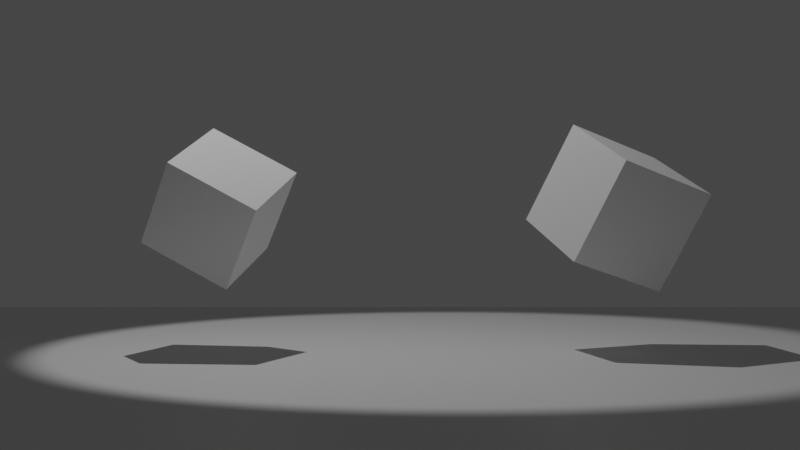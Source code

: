 # Source: 1.blend  (saved by Blender 3.5.10; exported with 4.5.12 LTS)
import bpy
from mathutils import Matrix  # noqa: F401  (used for matrix-valued properties, if any)

bpy.ops.wm.read_factory_settings(use_empty=True)
scene = bpy.context.scene
scene.name = 'Scene'

# ---- collections
col_collection = bpy.data.collections.new('Collection'); scene.collection.children.link(col_collection)

# ---- materials (node trees are filled in below, after node groups)
mat_material = bpy.data.materials.new('Material')
mat_material.alpha_threshold = 0.0
mat_material.use_transparent_shadow = False
mat_material.roughness = 0.5
mat_material.line_color = (0.0, 0.0, 0.0, 1.0)

# ---- material node trees
mat_material.use_nodes = True; mat_material.node_tree.nodes.clear()
_N = mat_material.node_tree.nodes; _L = mat_material.node_tree.links
n0 = _N.new('ShaderNodeOutputMaterial'); n0.name = 'Material Output'; n0.location = (300, 300)
n1 = _N.new('ShaderNodeBsdfPrincipled'); n1.name = 'Principled BSDF'; n1.location = (10, 300)
n1.distribution = 'GGX'
n1.subsurface_method = 'RANDOM_WALK_SKIN'
n1.inputs[3].default_value = 1.45
n1.inputs[27].default_value = (0.0, 0.0, 0.0, 1.0)
n1.inputs[28].default_value = 1.0
_L.new(n1.outputs[0], n0.inputs[0])
n0.is_active_output = True

# ---- world
world_world = bpy.data.worlds.new('World'); scene.world = world_world
world_world.use_nodes = True; world_world.node_tree.nodes.clear()
_N = world_world.node_tree.nodes; _L = world_world.node_tree.links
n0 = _N.new('ShaderNodeOutputWorld'); n0.name = 'World Output'; n0.location = (300, 300)
n1 = _N.new('ShaderNodeBackground'); n1.name = 'Background'; n1.location = (10, 300)
n1.inputs[0].default_value = (0.05088, 0.05088, 0.05088, 1.0)
_L.new(n1.outputs[0], n0.inputs[0])
n0.is_active_output = True
world_world.color = (0.05088, 0.05088, 0.05088)
world_world.use_sun_shadow = False
world_world.sun_shadow_jitter_overblur = 0.0

# ---- cameras
cam_camera = bpy.data.cameras.new('Camera')
cam_camera.lens = 54.75
cam_camera.lens_unit = 'FOV'

# ---- lights
light_spot = bpy.data.lights.new('Spot', 'SPOT')
light_spot.transmission_factor = 0.0
light_spot.energy = 1000.0
light_spot.shadow_maximum_resolution = 0.006
light_spot.use_absolute_resolution = True
light_spot.spot_blend = 0.2134
light_spot.spot_size = 0.9704

# ---- meshes
me_cube = bpy.data.meshes.new('Cube')
me_cube.from_pydata([(1.0, 1.0, 1.0), (1.0, 1.0, -1.0), (1.0, -1.0, 1.0), (1.0, -1.0, -1.0), (-1.0, 1.0, 1.0), (-1.0, 1.0, -1.0), (-1.0, -1.0, 1.0), (-1.0, -1.0, -1.0)], [], [(0, 4, 6, 2), (3, 2, 6, 7), (7, 6, 4, 5), (5, 1, 3, 7), (1, 0, 2, 3), (5, 4, 0, 1)])
_uv = me_cube.uv_layers.new(name='UVMap')
_uv.uv.foreach_set('vector', [0.625, 0.5, 0.875, 0.5, 0.875, 0.75, 0.625, 0.75, 0.375, 0.75, 0.625, 0.75, 0.625, 1.0, 0.375, 1.0, 0.375, 0.0, 0.625, 0.0, 0.625, 0.25, 0.375, 0.25, 0.125, 0.5, 0.375, 0.5, 0.375, 0.75, 0.125, 0.75, 0.375, 0.5, 0.625, 0.5, 0.625, 0.75, 0.375, 0.75, 0.375, 0.25, 0.625, 0.25, 0.625, 0.5, 0.375, 0.5])
me_cube.materials.append(mat_material)
me_cube.use_mirror_vertex_groups = False
me_cube.update()
me_cube_002 = bpy.data.meshes.new('Cube.002')
me_cube_002.from_pydata([(1.0, 1.0, 1.0), (1.0, 1.0, -1.0), (1.0, -1.0, 1.0), (1.0, -1.0, -1.0), (-1.0, 1.0, 1.0), (-1.0, 1.0, -1.0), (-1.0, -1.0, 1.0), (-1.0, -1.0, -1.0)], [], [(0, 4, 6, 2), (3, 2, 6, 7), (7, 6, 4, 5), (5, 1, 3, 7), (1, 0, 2, 3), (5, 4, 0, 1)])
_uv = me_cube_002.uv_layers.new(name='UVMap')
_uv.uv.foreach_set('vector', [0.625, 0.5, 0.875, 0.5, 0.875, 0.75, 0.625, 0.75, 0.375, 0.75, 0.625, 0.75, 0.625, 1.0, 0.375, 1.0, 0.375, 0.0, 0.625, 0.0, 0.625, 0.25, 0.375, 0.25, 0.125, 0.5, 0.375, 0.5, 0.375, 0.75, 0.125, 0.75, 0.375, 0.5, 0.625, 0.5, 0.625, 0.75, 0.375, 0.75, 0.375, 0.25, 0.625, 0.25, 0.625, 0.5, 0.375, 0.5])
me_cube_002.materials.append(mat_material)
me_cube_002.use_mirror_vertex_groups = False
me_cube_002.update()
me_cube_004 = bpy.data.meshes.new('Cube.004')
me_cube_004.from_pydata([(1.0, 1.0, 1.0), (1.0, 1.0, -1.0), (1.0, -1.0, 1.0), (1.0, -1.0, -1.0), (-1.0, 1.0, 1.0), (-1.0, 1.0, -1.0), (-1.0, -1.0, 1.0), (-1.0, -1.0, -1.0)], [], [(0, 4, 6, 2), (3, 2, 6, 7), (7, 6, 4, 5), (5, 1, 3, 7), (1, 0, 2, 3), (5, 4, 0, 1)])
_uv = me_cube_004.uv_layers.new(name='UVMap')
_uv.uv.foreach_set('vector', [0.625, 0.5, 0.875, 0.5, 0.875, 0.75, 0.625, 0.75, 0.375, 0.75, 0.625, 0.75, 0.625, 1.0, 0.375, 1.0, 0.375, 0.0, 0.625, 0.0, 0.625, 0.25, 0.375, 0.25, 0.125, 0.5, 0.375, 0.5, 0.375, 0.75, 0.125, 0.75, 0.375, 0.5, 0.625, 0.5, 0.625, 0.75, 0.375, 0.75, 0.375, 0.25, 0.625, 0.25, 0.625, 0.5, 0.375, 0.5])
me_cube_004.materials.append(mat_material)
me_cube_004.use_mirror_vertex_groups = False
me_cube_004.update()

# ---- objects
ob_cube = bpy.data.objects.new('Cube', me_cube)
ob_cube_002 = bpy.data.objects.new('Cube.002', me_cube_002)
ob_cube_001 = bpy.data.objects.new('Cube.001', me_cube_004)
ob_spot = bpy.data.objects.new('Spot', light_spot)
ob_camera = bpy.data.objects.new('Camera', cam_camera)

# ---- transforms, parenting, visibility, modifiers, constraints
ob_cube.location = (-1.944, 0.07087, 1.723)
ob_cube.rotation_euler = (0.5325, -0.3995, 1.218)
ob_cube.scale = (0.5272, 0.5272, 0.5272)
ob_cube.lock_rotations_4d = False
ob_cube.empty_display_type = 'ARROWS'
ob_cube.lineart.crease_threshold = 0.0
ob_cube_002.location = (0.0, 0.0, 0.0)
ob_cube_002.scale = (6.591, 6.591, 0.1302)
ob_cube_002.lock_rotations_4d = False
ob_cube_002.empty_display_type = 'ARROWS'
ob_cube_002.lineart.crease_threshold = 0.0
ob_cube_001.location = (2.331, 0.07087, 1.723)
ob_cube_001.rotation_euler = (0.3929, 0.2954, 0.4848)
ob_cube_001.scale = (0.5853, 0.5853, 0.5853)
ob_cube_001.lock_rotations_4d = False
ob_cube_001.empty_display_type = 'ARROWS'
ob_cube_001.lineart.crease_threshold = 0.0
ob_spot.location = (-1.48, -0.2688, 9.18)
ob_spot.rotation_euler = (0.04787, -0.2062, 0.2938)
ob_camera.location = (0.0, -13.05, 1.688)
ob_camera.rotation_euler = (1.559, -0.0, 0.0)

# ---- collection membership
col_collection.objects.link(ob_cube)
col_collection.objects.link(ob_cube_002)
col_collection.objects.link(ob_cube_001)
col_collection.objects.link(ob_spot)
col_collection.objects.link(ob_camera)

# ---- scene / render settings (as saved in the file)
scene.camera = ob_camera
scene.frame_start = 1; scene.frame_end = 250; scene.frame_set(0)
scene.render.engine = 'BLENDER_EEVEE_NEXT'
scene.cycles.sampling_pattern = 'TABULATED_SOBOL'
scene.cycles.use_light_tree = False
scene.view_settings.view_transform = 'Filmic'
bpy.context.view_layer.update()

